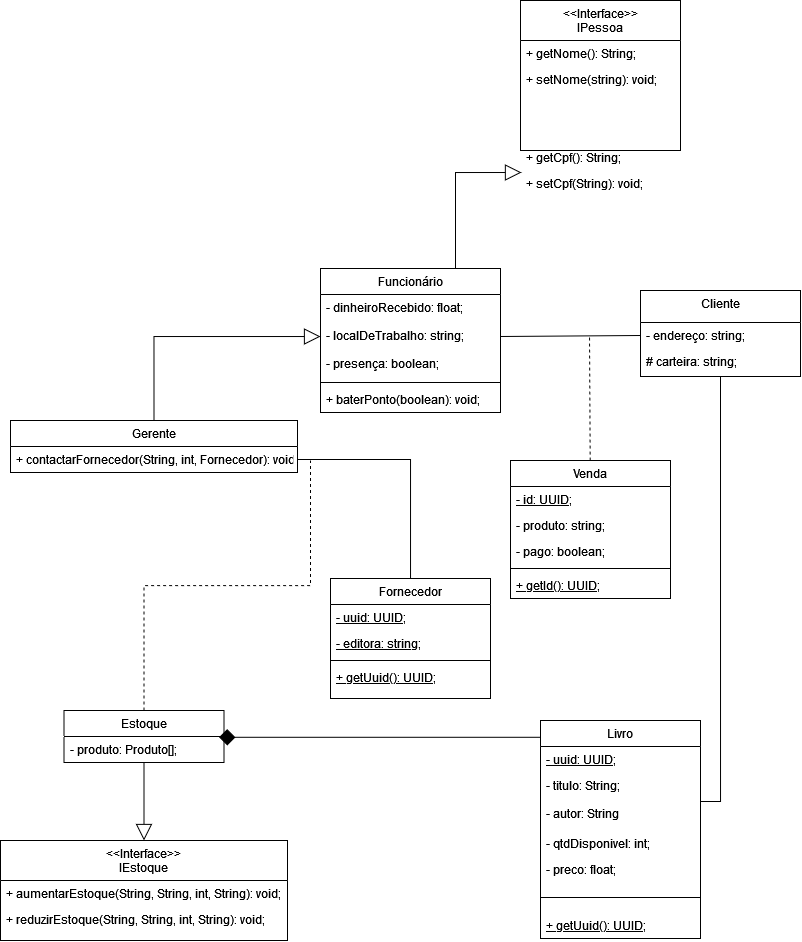

The diagram above was exported from draw.io. Its source (the exported page's mxGraphModel, read from the mxfile embedded in the PNG):
<mxGraphModel dx="764" dy="317" grid="1" gridSize="10" guides="1" tooltips="1" connect="1" arrows="1" fold="1" page="1" pageScale="1" pageWidth="827" pageHeight="1169" math="0" shadow="0">
  <root>
    <mxCell id="WIyWlLk6GJQsqaUBKTNV-0" />
    <mxCell id="WIyWlLk6GJQsqaUBKTNV-1" parent="WIyWlLk6GJQsqaUBKTNV-0" />
    <mxCell id="iK2QxQm5Mgg3dDZXwLKG-37" style="edgeStyle=orthogonalEdgeStyle;rounded=0;orthogonalLoop=1;jettySize=auto;html=1;exitX=0.75;exitY=0;exitDx=0;exitDy=0;entryX=0.006;entryY=0.077;entryDx=0;entryDy=0;endArrow=block;endFill=0;endSize=14;entryPerimeter=0;" parent="WIyWlLk6GJQsqaUBKTNV-1" source="zkfFHV4jXpPFQw0GAbJ--0" target="zkfFHV4jXpPFQw0GAbJ--21" edge="1">
      <mxGeometry relative="1" as="geometry" />
    </mxCell>
    <mxCell id="zkfFHV4jXpPFQw0GAbJ--0" value="Funcionário" style="swimlane;fontStyle=0;align=center;verticalAlign=top;childLayout=stackLayout;horizontal=1;startSize=26;horizontalStack=0;resizeParent=1;resizeLast=0;collapsible=1;marginBottom=0;rounded=0;shadow=0;strokeWidth=1;" parent="WIyWlLk6GJQsqaUBKTNV-1" vertex="1">
      <mxGeometry x="333" y="308" width="180" height="144" as="geometry">
        <mxRectangle x="230" y="140" width="160" height="26" as="alternateBounds" />
      </mxGeometry>
    </mxCell>
    <mxCell id="zkfFHV4jXpPFQw0GAbJ--1" value="- dinheiroRecebido: float;&#10;&#10;- localDeTrabalho: string;&#10;&#10;- presença: boolean;&#10;&#10;" style="text;align=left;verticalAlign=top;spacingLeft=4;spacingRight=4;overflow=hidden;rotatable=0;points=[[0,0.5],[1,0.5]];portConstraint=eastwest;" parent="zkfFHV4jXpPFQw0GAbJ--0" vertex="1">
      <mxGeometry y="26" width="180" height="84" as="geometry" />
    </mxCell>
    <mxCell id="zkfFHV4jXpPFQw0GAbJ--4" value="" style="line;html=1;strokeWidth=1;align=left;verticalAlign=middle;spacingTop=-1;spacingLeft=3;spacingRight=3;rotatable=0;labelPosition=right;points=[];portConstraint=eastwest;" parent="zkfFHV4jXpPFQw0GAbJ--0" vertex="1">
      <mxGeometry y="110" width="180" height="8" as="geometry" />
    </mxCell>
    <mxCell id="zkfFHV4jXpPFQw0GAbJ--5" value="+ baterPonto(boolean): void;" style="text;align=left;verticalAlign=top;spacingLeft=4;spacingRight=4;overflow=hidden;rotatable=0;points=[[0,0.5],[1,0.5]];portConstraint=eastwest;" parent="zkfFHV4jXpPFQw0GAbJ--0" vertex="1">
      <mxGeometry y="118" width="180" height="26" as="geometry" />
    </mxCell>
    <mxCell id="VhO3QpzzkdtI3h5NSWX9-28" style="edgeStyle=none;rounded=0;orthogonalLoop=1;jettySize=auto;html=1;dashed=1;strokeWidth=1;endArrow=none;endFill=0;endSize=16;elbow=vertical;startSize=9;jumpSize=6;entryX=0.5;entryY=1;entryDx=0;entryDy=0;" parent="WIyWlLk6GJQsqaUBKTNV-1" source="zkfFHV4jXpPFQw0GAbJ--6" edge="1">
      <mxGeometry relative="1" as="geometry">
        <mxPoint x="602" y="375" as="targetPoint" />
        <Array as="points" />
      </mxGeometry>
    </mxCell>
    <mxCell id="zkfFHV4jXpPFQw0GAbJ--6" value="Venda" style="swimlane;fontStyle=0;align=center;verticalAlign=top;childLayout=stackLayout;horizontal=1;startSize=26;horizontalStack=0;resizeParent=1;resizeLast=0;collapsible=1;marginBottom=0;rounded=0;shadow=0;strokeWidth=1;" parent="WIyWlLk6GJQsqaUBKTNV-1" vertex="1">
      <mxGeometry x="523" y="500" width="160" height="138" as="geometry">
        <mxRectangle x="130" y="380" width="160" height="26" as="alternateBounds" />
      </mxGeometry>
    </mxCell>
    <mxCell id="zkfFHV4jXpPFQw0GAbJ--7" value="- id: UUID;" style="text;align=left;verticalAlign=top;spacingLeft=4;spacingRight=4;overflow=hidden;rotatable=0;points=[[0,0.5],[1,0.5]];portConstraint=eastwest;fontStyle=4" parent="zkfFHV4jXpPFQw0GAbJ--6" vertex="1">
      <mxGeometry y="26" width="160" height="26" as="geometry" />
    </mxCell>
    <mxCell id="zkfFHV4jXpPFQw0GAbJ--8" value="- produto: string;" style="text;align=left;verticalAlign=top;spacingLeft=4;spacingRight=4;overflow=hidden;rotatable=0;points=[[0,0.5],[1,0.5]];portConstraint=eastwest;rounded=0;shadow=0;html=0;" parent="zkfFHV4jXpPFQw0GAbJ--6" vertex="1">
      <mxGeometry y="52" width="160" height="26" as="geometry" />
    </mxCell>
    <mxCell id="iK2QxQm5Mgg3dDZXwLKG-5" value="- pago: boolean;" style="text;align=left;verticalAlign=top;spacingLeft=4;spacingRight=4;overflow=hidden;rotatable=0;points=[[0,0.5],[1,0.5]];portConstraint=eastwest;rounded=0;shadow=0;html=0;" parent="zkfFHV4jXpPFQw0GAbJ--6" vertex="1">
      <mxGeometry y="78" width="160" height="26" as="geometry" />
    </mxCell>
    <mxCell id="zkfFHV4jXpPFQw0GAbJ--9" value="" style="line;html=1;strokeWidth=1;align=left;verticalAlign=middle;spacingTop=-1;spacingLeft=3;spacingRight=3;rotatable=0;labelPosition=right;points=[];portConstraint=eastwest;" parent="zkfFHV4jXpPFQw0GAbJ--6" vertex="1">
      <mxGeometry y="104" width="160" height="8" as="geometry" />
    </mxCell>
    <mxCell id="zkfFHV4jXpPFQw0GAbJ--10" value="+ getId(): UUID;" style="text;align=left;verticalAlign=top;spacingLeft=4;spacingRight=4;overflow=hidden;rotatable=0;points=[[0,0.5],[1,0.5]];portConstraint=eastwest;fontStyle=4" parent="zkfFHV4jXpPFQw0GAbJ--6" vertex="1">
      <mxGeometry y="112" width="160" height="26" as="geometry" />
    </mxCell>
    <mxCell id="zkfFHV4jXpPFQw0GAbJ--17" value="&lt;&lt;Interface&gt;&gt;&#10;IPessoa" style="swimlane;fontStyle=0;align=center;verticalAlign=top;childLayout=stackLayout;horizontal=1;startSize=40;horizontalStack=0;resizeParent=1;resizeLast=0;collapsible=1;marginBottom=0;rounded=0;shadow=0;strokeWidth=1;" parent="WIyWlLk6GJQsqaUBKTNV-1" vertex="1">
      <mxGeometry x="533" y="40" width="160" height="150" as="geometry">
        <mxRectangle x="550" y="140" width="160" height="26" as="alternateBounds" />
      </mxGeometry>
    </mxCell>
    <mxCell id="zkfFHV4jXpPFQw0GAbJ--18" value="+ getNome(): String;" style="text;align=left;verticalAlign=top;spacingLeft=4;spacingRight=4;overflow=hidden;rotatable=0;points=[[0,0.5],[1,0.5]];portConstraint=eastwest;" parent="zkfFHV4jXpPFQw0GAbJ--17" vertex="1">
      <mxGeometry y="40" width="160" height="26" as="geometry" />
    </mxCell>
    <mxCell id="zkfFHV4jXpPFQw0GAbJ--20" value="+ getCpf(): String;" style="text;align=left;verticalAlign=top;spacingLeft=4;spacingRight=4;overflow=hidden;rotatable=0;points=[[0,0.5],[1,0.5]];portConstraint=eastwest;rounded=0;shadow=0;html=0;" parent="zkfFHV4jXpPFQw0GAbJ--17" vertex="1">
      <mxGeometry y="144" width="160" height="26" as="geometry" />
    </mxCell>
    <mxCell id="VhO3QpzzkdtI3h5NSWX9-1" value="+ setNome(string): void;" style="text;align=left;verticalAlign=top;spacingLeft=4;spacingRight=4;overflow=hidden;rotatable=0;points=[[0,0.5],[1,0.5]];portConstraint=eastwest;rounded=0;shadow=0;html=0;" parent="zkfFHV4jXpPFQw0GAbJ--17" vertex="1">
      <mxGeometry y="66" width="160" height="26" as="geometry" />
    </mxCell>
    <mxCell id="zkfFHV4jXpPFQw0GAbJ--21" value="+ setCpf(String): void;" style="text;align=left;verticalAlign=top;spacingLeft=4;spacingRight=4;overflow=hidden;rotatable=0;points=[[0,0.5],[1,0.5]];portConstraint=eastwest;rounded=0;shadow=0;html=0;" parent="zkfFHV4jXpPFQw0GAbJ--17" vertex="1">
      <mxGeometry y="170" width="160" height="26" as="geometry" />
    </mxCell>
    <mxCell id="iK2QxQm5Mgg3dDZXwLKG-0" value="Cliente" style="swimlane;fontStyle=0;align=center;verticalAlign=top;childLayout=stackLayout;horizontal=1;startSize=32;horizontalStack=0;resizeParent=1;resizeLast=0;collapsible=1;marginBottom=0;rounded=0;shadow=0;strokeWidth=1;" parent="WIyWlLk6GJQsqaUBKTNV-1" vertex="1">
      <mxGeometry x="653" y="330" width="160" height="86" as="geometry">
        <mxRectangle x="550" y="140" width="160" height="26" as="alternateBounds" />
      </mxGeometry>
    </mxCell>
    <mxCell id="iK2QxQm5Mgg3dDZXwLKG-1" value="- endereço: string;" style="text;align=left;verticalAlign=top;spacingLeft=4;spacingRight=4;overflow=hidden;rotatable=0;points=[[0,0.5],[1,0.5]];portConstraint=eastwest;" parent="iK2QxQm5Mgg3dDZXwLKG-0" vertex="1">
      <mxGeometry y="32" width="160" height="26" as="geometry" />
    </mxCell>
    <mxCell id="iK2QxQm5Mgg3dDZXwLKG-2" value="# carteira: string;" style="text;align=left;verticalAlign=top;spacingLeft=4;spacingRight=4;overflow=hidden;rotatable=0;points=[[0,0.5],[1,0.5]];portConstraint=eastwest;rounded=0;shadow=0;html=0;" parent="iK2QxQm5Mgg3dDZXwLKG-0" vertex="1">
      <mxGeometry y="58" width="160" height="26" as="geometry" />
    </mxCell>
    <mxCell id="VhO3QpzzkdtI3h5NSWX9-24" style="edgeStyle=elbowEdgeStyle;rounded=0;orthogonalLoop=1;jettySize=auto;elbow=vertical;html=1;strokeWidth=1;endArrow=diamond;endFill=1;endSize=14;entryX=0.969;entryY=0.038;entryDx=0;entryDy=0;entryPerimeter=0;" parent="WIyWlLk6GJQsqaUBKTNV-1" source="iK2QxQm5Mgg3dDZXwLKG-6" target="iK2QxQm5Mgg3dDZXwLKG-14" edge="1">
      <mxGeometry relative="1" as="geometry">
        <mxPoint x="273" y="820" as="targetPoint" />
      </mxGeometry>
    </mxCell>
    <mxCell id="iK2QxQm5Mgg3dDZXwLKG-6" value="Livro" style="swimlane;fontStyle=0;align=center;verticalAlign=top;childLayout=stackLayout;horizontal=1;startSize=26;horizontalStack=0;resizeParent=1;resizeLast=0;collapsible=1;marginBottom=0;rounded=0;shadow=0;strokeWidth=1;" parent="WIyWlLk6GJQsqaUBKTNV-1" vertex="1">
      <mxGeometry x="553" y="760" width="160" height="218" as="geometry">
        <mxRectangle x="130" y="380" width="160" height="26" as="alternateBounds" />
      </mxGeometry>
    </mxCell>
    <mxCell id="iK2QxQm5Mgg3dDZXwLKG-7" value="- uuid: UUID;" style="text;align=left;verticalAlign=top;spacingLeft=4;spacingRight=4;overflow=hidden;rotatable=0;points=[[0,0.5],[1,0.5]];portConstraint=eastwest;fontStyle=4" parent="iK2QxQm5Mgg3dDZXwLKG-6" vertex="1">
      <mxGeometry y="26" width="160" height="26" as="geometry" />
    </mxCell>
    <mxCell id="iK2QxQm5Mgg3dDZXwLKG-8" value="- titulo: String;&#10;&#10;- autor: String&#10;&#10;" style="text;align=left;verticalAlign=top;spacingLeft=4;spacingRight=4;overflow=hidden;rotatable=0;points=[[0,0.5],[1,0.5]];portConstraint=eastwest;rounded=0;shadow=0;html=0;" parent="iK2QxQm5Mgg3dDZXwLKG-6" vertex="1">
      <mxGeometry y="52" width="160" height="58" as="geometry" />
    </mxCell>
    <mxCell id="iK2QxQm5Mgg3dDZXwLKG-9" value="- qtdDisponivel: int;" style="text;align=left;verticalAlign=top;spacingLeft=4;spacingRight=4;overflow=hidden;rotatable=0;points=[[0,0.5],[1,0.5]];portConstraint=eastwest;rounded=0;shadow=0;html=0;" parent="iK2QxQm5Mgg3dDZXwLKG-6" vertex="1">
      <mxGeometry y="110" width="160" height="26" as="geometry" />
    </mxCell>
    <mxCell id="iK2QxQm5Mgg3dDZXwLKG-12" value="- preco: float;&#10;&#10;- autor: String;&#10;" style="text;align=left;verticalAlign=top;spacingLeft=4;spacingRight=4;overflow=hidden;rotatable=0;points=[[0,0.5],[1,0.5]];portConstraint=eastwest;rounded=0;shadow=0;html=0;" parent="iK2QxQm5Mgg3dDZXwLKG-6" vertex="1">
      <mxGeometry y="136" width="160" height="26" as="geometry" />
    </mxCell>
    <mxCell id="iK2QxQm5Mgg3dDZXwLKG-10" value="" style="line;html=1;strokeWidth=1;align=left;verticalAlign=middle;spacingTop=-1;spacingLeft=3;spacingRight=3;rotatable=0;labelPosition=right;points=[];portConstraint=eastwest;" parent="iK2QxQm5Mgg3dDZXwLKG-6" vertex="1">
      <mxGeometry y="162" width="160" height="30" as="geometry" />
    </mxCell>
    <mxCell id="iK2QxQm5Mgg3dDZXwLKG-11" value="+ getUuid(): UUID;" style="text;align=left;verticalAlign=top;spacingLeft=4;spacingRight=4;overflow=hidden;rotatable=0;points=[[0,0.5],[1,0.5]];portConstraint=eastwest;fontStyle=4" parent="iK2QxQm5Mgg3dDZXwLKG-6" vertex="1">
      <mxGeometry y="192" width="160" height="26" as="geometry" />
    </mxCell>
    <mxCell id="VhO3QpzzkdtI3h5NSWX9-20" style="edgeStyle=orthogonalEdgeStyle;rounded=0;orthogonalLoop=1;jettySize=auto;html=1;exitX=0.5;exitY=0;exitDx=0;exitDy=0;strokeWidth=1;endSize=14;endArrow=block;endFill=0;" parent="WIyWlLk6GJQsqaUBKTNV-1" source="VhO3QpzzkdtI3h5NSWX9-3" target="zkfFHV4jXpPFQw0GAbJ--1" edge="1">
      <mxGeometry relative="1" as="geometry" />
    </mxCell>
    <mxCell id="VhO3QpzzkdtI3h5NSWX9-3" value="Gerente" style="swimlane;fontStyle=0;childLayout=stackLayout;horizontal=1;startSize=26;fillColor=none;horizontalStack=0;resizeParent=1;resizeParentMax=0;resizeLast=0;collapsible=1;marginBottom=0;" parent="WIyWlLk6GJQsqaUBKTNV-1" vertex="1">
      <mxGeometry x="23" y="460" width="287" height="52" as="geometry" />
    </mxCell>
    <mxCell id="VhO3QpzzkdtI3h5NSWX9-4" value="+ contactarFornecedor(String, int, Fornecedor): void" style="text;strokeColor=none;fillColor=none;align=left;verticalAlign=top;spacingLeft=4;spacingRight=4;overflow=hidden;rotatable=0;points=[[0,0.5],[1,0.5]];portConstraint=eastwest;" parent="VhO3QpzzkdtI3h5NSWX9-3" vertex="1">
      <mxGeometry y="26" width="287" height="26" as="geometry" />
    </mxCell>
    <mxCell id="VhO3QpzzkdtI3h5NSWX9-7" value="Fornecedor" style="swimlane;fontStyle=0;align=center;verticalAlign=top;childLayout=stackLayout;horizontal=1;startSize=26;horizontalStack=0;resizeParent=1;resizeLast=0;collapsible=1;marginBottom=0;rounded=0;shadow=0;strokeWidth=1;" parent="WIyWlLk6GJQsqaUBKTNV-1" vertex="1">
      <mxGeometry x="343" y="618" width="160" height="120" as="geometry">
        <mxRectangle x="130" y="380" width="160" height="26" as="alternateBounds" />
      </mxGeometry>
    </mxCell>
    <mxCell id="VhO3QpzzkdtI3h5NSWX9-8" value="- uuid: UUID;" style="text;align=left;verticalAlign=top;spacingLeft=4;spacingRight=4;overflow=hidden;rotatable=0;points=[[0,0.5],[1,0.5]];portConstraint=eastwest;fontStyle=4" parent="VhO3QpzzkdtI3h5NSWX9-7" vertex="1">
      <mxGeometry y="26" width="160" height="26" as="geometry" />
    </mxCell>
    <mxCell id="VhO3QpzzkdtI3h5NSWX9-9" value="- editora: string;" style="text;align=left;verticalAlign=top;spacingLeft=4;spacingRight=4;overflow=hidden;rotatable=0;points=[[0,0.5],[1,0.5]];portConstraint=eastwest;rounded=0;shadow=0;html=0;fontStyle=4" parent="VhO3QpzzkdtI3h5NSWX9-7" vertex="1">
      <mxGeometry y="52" width="160" height="26" as="geometry" />
    </mxCell>
    <mxCell id="VhO3QpzzkdtI3h5NSWX9-11" value="" style="line;html=1;strokeWidth=1;align=left;verticalAlign=middle;spacingTop=-1;spacingLeft=3;spacingRight=3;rotatable=0;labelPosition=right;points=[];portConstraint=eastwest;" parent="VhO3QpzzkdtI3h5NSWX9-7" vertex="1">
      <mxGeometry y="78" width="160" height="8" as="geometry" />
    </mxCell>
    <mxCell id="VhO3QpzzkdtI3h5NSWX9-12" value="+ getUuid(): UUID;" style="text;align=left;verticalAlign=top;spacingLeft=4;spacingRight=4;overflow=hidden;rotatable=0;points=[[0,0.5],[1,0.5]];portConstraint=eastwest;fontStyle=4" parent="VhO3QpzzkdtI3h5NSWX9-7" vertex="1">
      <mxGeometry y="86" width="160" height="26" as="geometry" />
    </mxCell>
    <mxCell id="VhO3QpzzkdtI3h5NSWX9-22" style="rounded=0;orthogonalLoop=1;jettySize=auto;html=1;strokeWidth=1;endArrow=none;endFill=0;endSize=14;dashed=1;edgeStyle=elbowEdgeStyle;elbow=vertical;" parent="WIyWlLk6GJQsqaUBKTNV-1" source="iK2QxQm5Mgg3dDZXwLKG-13" edge="1">
      <mxGeometry relative="1" as="geometry">
        <mxPoint x="323" y="500" as="targetPoint" />
      </mxGeometry>
    </mxCell>
    <mxCell id="VhO3QpzzkdtI3h5NSWX9-23" style="edgeStyle=elbowEdgeStyle;rounded=0;orthogonalLoop=1;jettySize=auto;elbow=vertical;html=1;strokeWidth=1;endArrow=block;endFill=0;endSize=14;" parent="WIyWlLk6GJQsqaUBKTNV-1" source="iK2QxQm5Mgg3dDZXwLKG-13" target="VhO3QpzzkdtI3h5NSWX9-13" edge="1">
      <mxGeometry relative="1" as="geometry" />
    </mxCell>
    <mxCell id="iK2QxQm5Mgg3dDZXwLKG-13" value="Estoque" style="swimlane;fontStyle=0;childLayout=stackLayout;horizontal=1;startSize=26;fillColor=none;horizontalStack=0;resizeParent=1;resizeParentMax=0;resizeLast=0;collapsible=1;marginBottom=0;" parent="WIyWlLk6GJQsqaUBKTNV-1" vertex="1">
      <mxGeometry x="76.5" y="750" width="160" height="52" as="geometry" />
    </mxCell>
    <mxCell id="iK2QxQm5Mgg3dDZXwLKG-14" value="- produto: Produto[];" style="text;strokeColor=none;fillColor=none;align=left;verticalAlign=top;spacingLeft=4;spacingRight=4;overflow=hidden;rotatable=0;points=[[0,0.5],[1,0.5]];portConstraint=eastwest;" parent="iK2QxQm5Mgg3dDZXwLKG-13" vertex="1">
      <mxGeometry y="26" width="160" height="26" as="geometry" />
    </mxCell>
    <mxCell id="VhO3QpzzkdtI3h5NSWX9-13" value="&lt;&lt;Interface&gt;&gt;&#10;IEstoque" style="swimlane;fontStyle=0;align=center;verticalAlign=top;childLayout=stackLayout;horizontal=1;startSize=40;horizontalStack=0;resizeParent=1;resizeLast=0;collapsible=1;marginBottom=0;rounded=0;shadow=0;strokeWidth=1;" parent="WIyWlLk6GJQsqaUBKTNV-1" vertex="1">
      <mxGeometry x="13" y="880" width="287" height="100" as="geometry">
        <mxRectangle x="550" y="140" width="160" height="26" as="alternateBounds" />
      </mxGeometry>
    </mxCell>
    <mxCell id="VhO3QpzzkdtI3h5NSWX9-14" value="+ aumentarEstoque(String, String, int, String): void;" style="text;align=left;verticalAlign=top;spacingLeft=4;spacingRight=4;overflow=hidden;rotatable=0;points=[[0,0.5],[1,0.5]];portConstraint=eastwest;" parent="VhO3QpzzkdtI3h5NSWX9-13" vertex="1">
      <mxGeometry y="40" width="287" height="26" as="geometry" />
    </mxCell>
    <mxCell id="VhO3QpzzkdtI3h5NSWX9-15" value="+ reduzirEstoque(String, String, int, String): void;" style="text;align=left;verticalAlign=top;spacingLeft=4;spacingRight=4;overflow=hidden;rotatable=0;points=[[0,0.5],[1,0.5]];portConstraint=eastwest;rounded=0;shadow=0;html=0;" parent="VhO3QpzzkdtI3h5NSWX9-13" vertex="1">
      <mxGeometry y="66" width="287" height="26" as="geometry" />
    </mxCell>
    <mxCell id="VhO3QpzzkdtI3h5NSWX9-21" style="edgeStyle=orthogonalEdgeStyle;rounded=0;orthogonalLoop=1;jettySize=auto;html=1;strokeWidth=1;endArrow=none;endFill=0;endSize=14;" parent="WIyWlLk6GJQsqaUBKTNV-1" source="VhO3QpzzkdtI3h5NSWX9-4" target="VhO3QpzzkdtI3h5NSWX9-7" edge="1">
      <mxGeometry relative="1" as="geometry" />
    </mxCell>
    <mxCell id="iK2QxQm5Mgg3dDZXwLKG-58" style="rounded=0;orthogonalLoop=1;jettySize=auto;html=1;exitX=1;exitY=0.5;exitDx=0;exitDy=0;endArrow=none;endFill=0;endSize=14;entryX=0;entryY=0.5;entryDx=0;entryDy=0;" parent="WIyWlLk6GJQsqaUBKTNV-1" source="zkfFHV4jXpPFQw0GAbJ--1" target="iK2QxQm5Mgg3dDZXwLKG-1" edge="1">
      <mxGeometry relative="1" as="geometry">
        <mxPoint x="643" y="410" as="targetPoint" />
      </mxGeometry>
    </mxCell>
    <mxCell id="iK2QxQm5Mgg3dDZXwLKG-66" style="edgeStyle=orthogonalEdgeStyle;rounded=0;orthogonalLoop=1;jettySize=auto;html=1;exitX=1;exitY=0.5;exitDx=0;exitDy=0;entryX=0.5;entryY=1;entryDx=0;entryDy=0;endArrow=none;endFill=0;endSize=11;" parent="WIyWlLk6GJQsqaUBKTNV-1" source="iK2QxQm5Mgg3dDZXwLKG-8" target="iK2QxQm5Mgg3dDZXwLKG-0" edge="1">
      <mxGeometry relative="1" as="geometry" />
    </mxCell>
  </root>
</mxGraphModel>